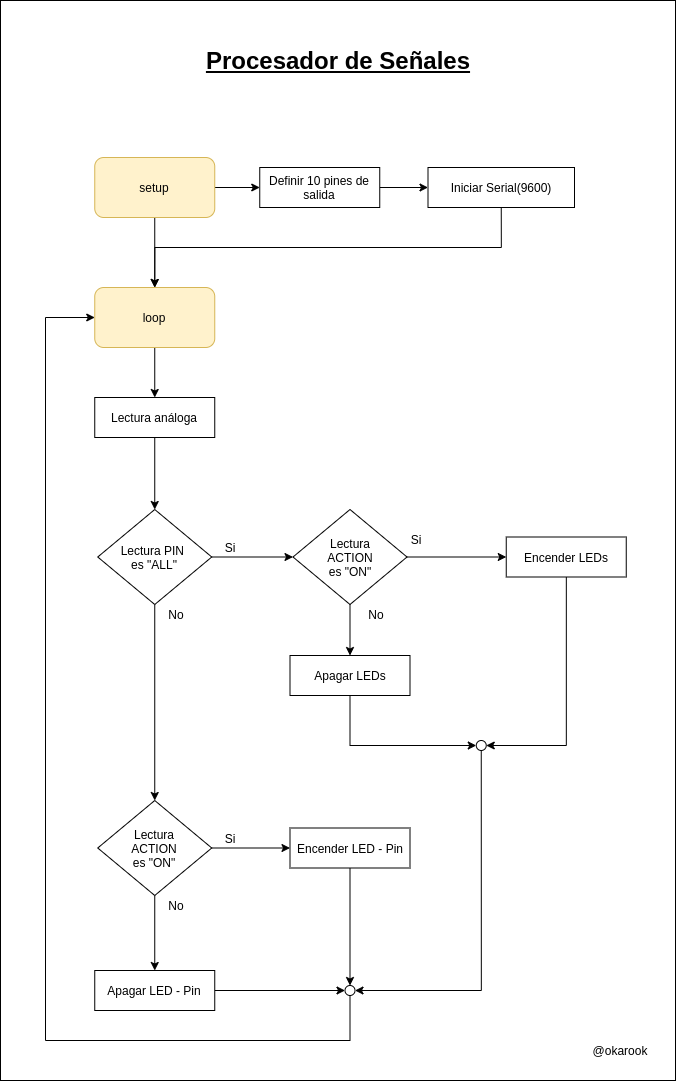

The diagram above was exported from draw.io. Its source (the exported page's mxGraphModel, read from the mxfile embedded in the PNG):
<mxGraphModel dx="1385" dy="622" grid="1" gridSize="10" guides="1" tooltips="1" connect="1" arrows="1" fold="1" page="1" pageScale="1" pageWidth="850" pageHeight="1100" math="0" shadow="0">
  <root>
    <mxCell id="0" />
    <mxCell id="1" parent="0" />
    <mxCell id="3" value="" style="rounded=0;whiteSpace=wrap;html=1;" parent="1" vertex="1">
      <mxGeometry x="55" y="40" width="675" height="1080" as="geometry" />
    </mxCell>
    <mxCell id="G4ZIIX9ekKNboTHv59yJ-3" style="edgeStyle=orthogonalEdgeStyle;rounded=0;orthogonalLoop=1;jettySize=auto;html=1;" parent="1" source="G4ZIIX9ekKNboTHv59yJ-1" target="G4ZIIX9ekKNboTHv59yJ-4" edge="1">
      <mxGeometry relative="1" as="geometry">
        <mxPoint x="209.25" y="297" as="targetPoint" />
      </mxGeometry>
    </mxCell>
    <mxCell id="G4ZIIX9ekKNboTHv59yJ-8" style="edgeStyle=orthogonalEdgeStyle;rounded=0;orthogonalLoop=1;jettySize=auto;html=1;entryX=0.5;entryY=0;entryDx=0;entryDy=0;" parent="1" source="G4ZIIX9ekKNboTHv59yJ-1" target="G4ZIIX9ekKNboTHv59yJ-2" edge="1">
      <mxGeometry relative="1" as="geometry" />
    </mxCell>
    <mxCell id="G4ZIIX9ekKNboTHv59yJ-1" value="&lt;font color=&quot;#030303&quot;&gt;setup&lt;/font&gt;" style="rounded=1;whiteSpace=wrap;html=1;fillColor=#fff2cc;strokeColor=#d6b656;" parent="1" vertex="1">
      <mxGeometry x="149.25" y="197" width="120" height="60" as="geometry" />
    </mxCell>
    <mxCell id="313" style="edgeStyle=orthogonalEdgeStyle;rounded=0;orthogonalLoop=1;jettySize=auto;html=1;entryX=0.5;entryY=0;entryDx=0;entryDy=0;" parent="1" source="G4ZIIX9ekKNboTHv59yJ-2" target="305" edge="1">
      <mxGeometry relative="1" as="geometry" />
    </mxCell>
    <mxCell id="G4ZIIX9ekKNboTHv59yJ-2" value="&lt;span style=&quot;background-color: rgb(255 , 242 , 204)&quot;&gt;&lt;font color=&quot;#030303&quot;&gt;loop&lt;/font&gt;&lt;/span&gt;" style="rounded=1;whiteSpace=wrap;html=1;fillColor=#fff2cc;strokeColor=#d6b656;" parent="1" vertex="1">
      <mxGeometry x="149.25" y="327" width="120" height="60" as="geometry" />
    </mxCell>
    <mxCell id="G4ZIIX9ekKNboTHv59yJ-5" style="edgeStyle=orthogonalEdgeStyle;rounded=0;orthogonalLoop=1;jettySize=auto;html=1;entryX=0.5;entryY=0;entryDx=0;entryDy=0;exitX=0.5;exitY=1;exitDx=0;exitDy=0;" parent="1" source="7" target="G4ZIIX9ekKNboTHv59yJ-2" edge="1">
      <mxGeometry relative="1" as="geometry">
        <mxPoint x="720.75" y="247" as="sourcePoint" />
        <Array as="points">
          <mxPoint x="555.75" y="287" />
          <mxPoint x="209.75" y="287" />
        </Array>
      </mxGeometry>
    </mxCell>
    <mxCell id="8" value="" style="edgeStyle=orthogonalEdgeStyle;rounded=0;orthogonalLoop=1;jettySize=auto;html=1;" parent="1" source="G4ZIIX9ekKNboTHv59yJ-4" target="7" edge="1">
      <mxGeometry relative="1" as="geometry" />
    </mxCell>
    <mxCell id="G4ZIIX9ekKNboTHv59yJ-4" value="Definir 10 pines de salida" style="rounded=0;whiteSpace=wrap;html=1;" parent="1" vertex="1">
      <mxGeometry x="314.25" y="207" width="120" height="40" as="geometry" />
    </mxCell>
    <mxCell id="7" value="Iniciar Serial(9600)" style="rounded=0;whiteSpace=wrap;html=1;" parent="1" vertex="1">
      <mxGeometry x="482.5" y="207" width="146.5" height="40" as="geometry" />
    </mxCell>
    <mxCell id="G4ZIIX9ekKNboTHv59yJ-12" value="" style="edgeStyle=orthogonalEdgeStyle;rounded=0;orthogonalLoop=1;jettySize=auto;html=1;" parent="1" edge="1">
      <mxGeometry relative="1" as="geometry">
        <mxPoint x="298.5" y="440" as="sourcePoint" />
      </mxGeometry>
    </mxCell>
    <mxCell id="2" value="&lt;span style=&quot;font-size: 24px&quot;&gt;&lt;b&gt;&lt;u&gt;Procesador de Señales&lt;/u&gt;&lt;/b&gt;&lt;/span&gt;" style="text;html=1;strokeColor=none;fillColor=none;align=center;verticalAlign=middle;whiteSpace=wrap;rounded=0;" parent="1" vertex="1">
      <mxGeometry x="238.75" y="70" width="307.5" height="60" as="geometry" />
    </mxCell>
    <mxCell id="6" value="@okarook" style="text;html=1;strokeColor=none;fillColor=none;align=center;verticalAlign=middle;whiteSpace=wrap;rounded=0;" parent="1" vertex="1">
      <mxGeometry x="650" y="1080" width="50" height="20" as="geometry" />
    </mxCell>
    <mxCell id="97" style="edgeStyle=orthogonalEdgeStyle;rounded=0;orthogonalLoop=1;jettySize=auto;html=1;entryX=0;entryY=0.5;entryDx=0;entryDy=0;" parent="1" edge="1">
      <mxGeometry relative="1" as="geometry">
        <mxPoint x="554" y="797.5" as="sourcePoint" />
      </mxGeometry>
    </mxCell>
    <mxCell id="103" style="edgeStyle=orthogonalEdgeStyle;rounded=0;orthogonalLoop=1;jettySize=auto;html=1;entryX=0;entryY=0.5;entryDx=0;entryDy=0;" parent="1" edge="1">
      <mxGeometry relative="1" as="geometry">
        <mxPoint x="390" y="797.5" as="sourcePoint" />
      </mxGeometry>
    </mxCell>
    <mxCell id="315" style="edgeStyle=orthogonalEdgeStyle;rounded=0;orthogonalLoop=1;jettySize=auto;html=1;entryX=0.5;entryY=0;entryDx=0;entryDy=0;exitX=0.5;exitY=1;exitDx=0;exitDy=0;" parent="1" source="305" target="323" edge="1">
      <mxGeometry relative="1" as="geometry">
        <mxPoint x="210" y="549" as="targetPoint" />
        <mxPoint x="210" y="480" as="sourcePoint" />
      </mxGeometry>
    </mxCell>
    <mxCell id="262" style="edgeStyle=orthogonalEdgeStyle;rounded=0;orthogonalLoop=1;jettySize=auto;html=1;" parent="1" edge="1">
      <mxGeometry relative="1" as="geometry">
        <mxPoint x="231" y="869.5" as="sourcePoint" />
      </mxGeometry>
    </mxCell>
    <mxCell id="268" style="edgeStyle=orthogonalEdgeStyle;rounded=0;orthogonalLoop=1;jettySize=auto;html=1;entryX=0;entryY=0.5;entryDx=0;entryDy=0;" parent="1" edge="1">
      <mxGeometry relative="1" as="geometry">
        <mxPoint x="580" y="869.5" as="sourcePoint" />
      </mxGeometry>
    </mxCell>
    <mxCell id="275" style="edgeStyle=orthogonalEdgeStyle;rounded=0;orthogonalLoop=1;jettySize=auto;html=1;entryX=0;entryY=0.5;entryDx=0;entryDy=0;" parent="1" edge="1">
      <mxGeometry relative="1" as="geometry">
        <mxPoint x="289.5" y="1029.5" as="targetPoint" />
      </mxGeometry>
    </mxCell>
    <mxCell id="282" style="edgeStyle=orthogonalEdgeStyle;rounded=0;orthogonalLoop=1;jettySize=auto;html=1;entryX=0;entryY=0.5;entryDx=0;entryDy=0;" parent="1" edge="1">
      <mxGeometry relative="1" as="geometry">
        <mxPoint x="460" y="1029.5" as="targetPoint" />
      </mxGeometry>
    </mxCell>
    <mxCell id="322" style="edgeStyle=orthogonalEdgeStyle;rounded=0;orthogonalLoop=1;jettySize=auto;html=1;entryX=0;entryY=0.5;entryDx=0;entryDy=0;exitX=0.5;exitY=1;exitDx=0;exitDy=0;" parent="1" source="352" target="G4ZIIX9ekKNboTHv59yJ-2" edge="1">
      <mxGeometry relative="1" as="geometry">
        <Array as="points">
          <mxPoint x="405" y="1080" />
          <mxPoint x="100" y="1080" />
          <mxPoint x="100" y="357" />
        </Array>
        <mxPoint x="149.25" y="820" as="sourcePoint" />
      </mxGeometry>
    </mxCell>
    <mxCell id="305" value="Lectura análoga" style="whiteSpace=wrap;html=1;rounded=0;" parent="1" vertex="1">
      <mxGeometry x="149.25" y="437" width="120" height="40" as="geometry" />
    </mxCell>
    <mxCell id="351" style="edgeStyle=orthogonalEdgeStyle;rounded=0;orthogonalLoop=1;jettySize=auto;html=1;entryX=0;entryY=0.5;entryDx=0;entryDy=0;" parent="1" source="307" target="316" edge="1">
      <mxGeometry relative="1" as="geometry">
        <Array as="points">
          <mxPoint x="404.75" y="785" />
        </Array>
      </mxGeometry>
    </mxCell>
    <mxCell id="307" value="Apagar LEDs" style="whiteSpace=wrap;html=1;rounded=0;" parent="1" vertex="1">
      <mxGeometry x="344.5" y="695" width="120" height="40" as="geometry" />
    </mxCell>
    <mxCell id="355" style="edgeStyle=orthogonalEdgeStyle;rounded=0;orthogonalLoop=1;jettySize=auto;html=1;entryX=1;entryY=0.5;entryDx=0;entryDy=0;" parent="1" source="316" target="352" edge="1">
      <mxGeometry relative="1" as="geometry">
        <Array as="points">
          <mxPoint x="535.75" y="1030" />
        </Array>
      </mxGeometry>
    </mxCell>
    <mxCell id="316" value="" style="ellipse;whiteSpace=wrap;html=1;aspect=fixed;" parent="1" vertex="1">
      <mxGeometry x="530.75" y="780" width="10" height="10" as="geometry" />
    </mxCell>
    <mxCell id="327" value="" style="edgeStyle=orthogonalEdgeStyle;rounded=0;orthogonalLoop=1;jettySize=auto;html=1;entryX=0;entryY=0.5;entryDx=0;entryDy=0;" parent="1" source="323" target="329" edge="1">
      <mxGeometry relative="1" as="geometry">
        <mxPoint x="341.75" y="596.5" as="targetPoint" />
      </mxGeometry>
    </mxCell>
    <mxCell id="346" style="edgeStyle=orthogonalEdgeStyle;rounded=0;orthogonalLoop=1;jettySize=auto;html=1;entryX=0.5;entryY=0;entryDx=0;entryDy=0;" parent="1" source="323" target="342" edge="1">
      <mxGeometry relative="1" as="geometry" />
    </mxCell>
    <mxCell id="323" value="Lectura PIN&amp;nbsp;&lt;br&gt;es &quot;ALL&quot;" style="rhombus;whiteSpace=wrap;html=1;" parent="1" vertex="1">
      <mxGeometry x="152.25" y="549" width="114" height="95" as="geometry" />
    </mxCell>
    <mxCell id="324" value="Si" style="text;html=1;strokeColor=none;fillColor=none;align=center;verticalAlign=middle;whiteSpace=wrap;rounded=0;" parent="1" vertex="1">
      <mxGeometry x="264.75" y="576.5" width="40" height="20" as="geometry" />
    </mxCell>
    <mxCell id="325" value="No" style="text;html=1;strokeColor=none;fillColor=none;align=center;verticalAlign=middle;whiteSpace=wrap;rounded=0;" parent="1" vertex="1">
      <mxGeometry x="210.75" y="644" width="40" height="20" as="geometry" />
    </mxCell>
    <mxCell id="336" style="edgeStyle=orthogonalEdgeStyle;rounded=0;orthogonalLoop=1;jettySize=auto;html=1;entryX=0;entryY=0.5;entryDx=0;entryDy=0;" parent="1" source="329" target="335" edge="1">
      <mxGeometry relative="1" as="geometry" />
    </mxCell>
    <mxCell id="337" style="edgeStyle=orthogonalEdgeStyle;rounded=0;orthogonalLoop=1;jettySize=auto;html=1;entryX=0.5;entryY=0;entryDx=0;entryDy=0;" parent="1" source="329" target="307" edge="1">
      <mxGeometry relative="1" as="geometry" />
    </mxCell>
    <mxCell id="329" value="Lectura&lt;br&gt;ACTION&lt;br&gt;es &quot;ON&quot;" style="rhombus;whiteSpace=wrap;html=1;" parent="1" vertex="1">
      <mxGeometry x="347.5" y="549" width="114" height="95" as="geometry" />
    </mxCell>
    <mxCell id="331" value="Si" style="text;html=1;strokeColor=none;fillColor=none;align=center;verticalAlign=middle;whiteSpace=wrap;rounded=0;" parent="1" vertex="1">
      <mxGeometry x="450.75" y="569" width="40" height="20" as="geometry" />
    </mxCell>
    <mxCell id="333" value="No" style="text;html=1;strokeColor=none;fillColor=none;align=center;verticalAlign=middle;whiteSpace=wrap;rounded=0;" parent="1" vertex="1">
      <mxGeometry x="410.75" y="644" width="40" height="20" as="geometry" />
    </mxCell>
    <mxCell id="339" style="edgeStyle=orthogonalEdgeStyle;rounded=0;orthogonalLoop=1;jettySize=auto;html=1;entryX=1;entryY=0.5;entryDx=0;entryDy=0;" parent="1" source="335" target="316" edge="1">
      <mxGeometry relative="1" as="geometry">
        <Array as="points">
          <mxPoint x="620.75" y="785" />
        </Array>
      </mxGeometry>
    </mxCell>
    <mxCell id="335" value="Encender LEDs" style="whiteSpace=wrap;html=1;rounded=0;" parent="1" vertex="1">
      <mxGeometry x="560.75" y="576.5" width="120" height="40" as="geometry" />
    </mxCell>
    <mxCell id="353" style="edgeStyle=orthogonalEdgeStyle;rounded=0;orthogonalLoop=1;jettySize=auto;html=1;entryX=0;entryY=0.5;entryDx=0;entryDy=0;" parent="1" source="341" target="352" edge="1">
      <mxGeometry relative="1" as="geometry" />
    </mxCell>
    <mxCell id="341" value="Apagar LED - Pin" style="whiteSpace=wrap;html=1;rounded=0;" parent="1" vertex="1">
      <mxGeometry x="149.25" y="1010" width="120" height="40" as="geometry" />
    </mxCell>
    <mxCell id="347" style="edgeStyle=orthogonalEdgeStyle;rounded=0;orthogonalLoop=1;jettySize=auto;html=1;entryX=0.5;entryY=0;entryDx=0;entryDy=0;" parent="1" source="342" target="341" edge="1">
      <mxGeometry relative="1" as="geometry" />
    </mxCell>
    <mxCell id="348" style="edgeStyle=orthogonalEdgeStyle;rounded=0;orthogonalLoop=1;jettySize=auto;html=1;entryX=0;entryY=0.5;entryDx=0;entryDy=0;" parent="1" source="342" target="345" edge="1">
      <mxGeometry relative="1" as="geometry" />
    </mxCell>
    <mxCell id="342" value="Lectura&lt;br&gt;ACTION&lt;br&gt;es &quot;ON&quot;" style="rhombus;whiteSpace=wrap;html=1;" parent="1" vertex="1">
      <mxGeometry x="152.25" y="840" width="114" height="95" as="geometry" />
    </mxCell>
    <mxCell id="343" value="Si" style="text;html=1;strokeColor=none;fillColor=none;align=center;verticalAlign=middle;whiteSpace=wrap;rounded=0;" parent="1" vertex="1">
      <mxGeometry x="264.75" y="867.5" width="40" height="20" as="geometry" />
    </mxCell>
    <mxCell id="344" value="No" style="text;html=1;strokeColor=none;fillColor=none;align=center;verticalAlign=middle;whiteSpace=wrap;rounded=0;" parent="1" vertex="1">
      <mxGeometry x="210.75" y="935" width="40" height="20" as="geometry" />
    </mxCell>
    <mxCell id="354" style="edgeStyle=orthogonalEdgeStyle;rounded=0;orthogonalLoop=1;jettySize=auto;html=1;entryX=0.5;entryY=0;entryDx=0;entryDy=0;" parent="1" source="345" target="352" edge="1">
      <mxGeometry relative="1" as="geometry" />
    </mxCell>
    <mxCell id="345" value="Encender LED - Pin" style="whiteSpace=wrap;html=1;rounded=0;" parent="1" vertex="1">
      <mxGeometry x="344.5" y="867.5" width="120" height="40" as="geometry" />
    </mxCell>
    <mxCell id="352" value="" style="ellipse;whiteSpace=wrap;html=1;aspect=fixed;" parent="1" vertex="1">
      <mxGeometry x="399.5" y="1025" width="10" height="10" as="geometry" />
    </mxCell>
  </root>
</mxGraphModel>